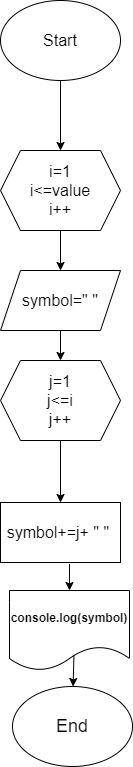

The diagram above was exported from draw.io. Its source (the exported page's mxGraphModel, read from the mxfile embedded in the PNG):
<mxGraphModel dx="1221" dy="1769" grid="1" gridSize="16" guides="1" tooltips="1" connect="1" arrows="1" fold="1" page="1" pageScale="1" pageWidth="827" pageHeight="1169" math="0" shadow="0">
  <root>
    <mxCell id="WIyWlLk6GJQsqaUBKTNV-0" />
    <mxCell id="WIyWlLk6GJQsqaUBKTNV-1" parent="WIyWlLk6GJQsqaUBKTNV-0" />
    <mxCell id="_yTxb65dubgZpPcS-PIk-0" value="&lt;font style=&quot;font-size: 16px;&quot;&gt;Start&lt;/font&gt;" style="ellipse;whiteSpace=wrap;html=1;fontSize=16;" vertex="1" parent="WIyWlLk6GJQsqaUBKTNV-1">
      <mxGeometry x="330" y="-70" width="120" height="80" as="geometry" />
    </mxCell>
    <mxCell id="_yTxb65dubgZpPcS-PIk-1" value="" style="endArrow=classic;html=1;rounded=0;exitX=0.5;exitY=1;exitDx=0;exitDy=0;fontSize=16;" edge="1" parent="WIyWlLk6GJQsqaUBKTNV-1" source="_yTxb65dubgZpPcS-PIk-0" target="_yTxb65dubgZpPcS-PIk-2">
      <mxGeometry width="50" height="50" relative="1" as="geometry">
        <mxPoint x="390" y="240" as="sourcePoint" />
        <mxPoint x="390" y="70" as="targetPoint" />
      </mxGeometry>
    </mxCell>
    <mxCell id="_yTxb65dubgZpPcS-PIk-2" value="i=1&lt;br style=&quot;font-size: 16px;&quot;&gt;i&amp;lt;=value&lt;br style=&quot;font-size: 16px;&quot;&gt;i++" style="shape=hexagon;perimeter=hexagonPerimeter2;whiteSpace=wrap;html=1;fixedSize=1;fontSize=16;" vertex="1" parent="WIyWlLk6GJQsqaUBKTNV-1">
      <mxGeometry x="330" y="80" width="120" height="80" as="geometry" />
    </mxCell>
    <mxCell id="_yTxb65dubgZpPcS-PIk-3" value="" style="endArrow=classic;html=1;rounded=0;exitX=0.5;exitY=1;exitDx=0;exitDy=0;fontSize=16;" edge="1" parent="WIyWlLk6GJQsqaUBKTNV-1" source="_yTxb65dubgZpPcS-PIk-2" target="_yTxb65dubgZpPcS-PIk-4">
      <mxGeometry width="50" height="50" relative="1" as="geometry">
        <mxPoint x="390" y="220" as="sourcePoint" />
        <mxPoint x="390" y="230" as="targetPoint" />
      </mxGeometry>
    </mxCell>
    <mxCell id="_yTxb65dubgZpPcS-PIk-4" value="&lt;font style=&quot;font-size: 16px;&quot;&gt;symbol=&quot; &quot;&lt;/font&gt;" style="shape=parallelogram;perimeter=parallelogramPerimeter;whiteSpace=wrap;html=1;fixedSize=1;fontSize=16;" vertex="1" parent="WIyWlLk6GJQsqaUBKTNV-1">
      <mxGeometry x="330" y="200" width="120" height="60" as="geometry" />
    </mxCell>
    <mxCell id="_yTxb65dubgZpPcS-PIk-5" value="" style="endArrow=classic;html=1;rounded=0;exitX=0.5;exitY=1;exitDx=0;exitDy=0;fontSize=16;" edge="1" parent="WIyWlLk6GJQsqaUBKTNV-1" source="_yTxb65dubgZpPcS-PIk-4" target="_yTxb65dubgZpPcS-PIk-6">
      <mxGeometry width="50" height="50" relative="1" as="geometry">
        <mxPoint x="390" y="220" as="sourcePoint" />
        <mxPoint x="390" y="330" as="targetPoint" />
      </mxGeometry>
    </mxCell>
    <mxCell id="_yTxb65dubgZpPcS-PIk-6" value="j=1&lt;br style=&quot;font-size: 16px;&quot;&gt;j&amp;lt;=i&lt;br style=&quot;font-size: 16px;&quot;&gt;j++" style="shape=hexagon;perimeter=hexagonPerimeter2;whiteSpace=wrap;html=1;fixedSize=1;fontSize=16;" vertex="1" parent="WIyWlLk6GJQsqaUBKTNV-1">
      <mxGeometry x="330" y="290" width="120" height="80" as="geometry" />
    </mxCell>
    <mxCell id="_yTxb65dubgZpPcS-PIk-7" value="&lt;font style=&quot;font-size: 16px;&quot;&gt;symbol+=j+ &quot; &quot;&lt;span style=&quot;white-space: pre;&quot;&gt;&#09;&lt;/span&gt;&lt;/font&gt;" style="rounded=0;whiteSpace=wrap;html=1;" vertex="1" parent="WIyWlLk6GJQsqaUBKTNV-1">
      <mxGeometry x="330" y="432" width="120" height="60" as="geometry" />
    </mxCell>
    <mxCell id="_yTxb65dubgZpPcS-PIk-8" value="" style="endArrow=classic;html=1;rounded=0;exitX=0.5;exitY=1;exitDx=0;exitDy=0;" edge="1" parent="WIyWlLk6GJQsqaUBKTNV-1" source="_yTxb65dubgZpPcS-PIk-6" target="_yTxb65dubgZpPcS-PIk-7">
      <mxGeometry width="50" height="50" relative="1" as="geometry">
        <mxPoint x="352" y="338" as="sourcePoint" />
        <mxPoint x="402" y="288" as="targetPoint" />
      </mxGeometry>
    </mxCell>
    <mxCell id="_yTxb65dubgZpPcS-PIk-9" value="" style="endArrow=classic;html=1;rounded=0;exitX=0.575;exitY=1.026;exitDx=0;exitDy=0;exitPerimeter=0;" edge="1" parent="WIyWlLk6GJQsqaUBKTNV-1" source="_yTxb65dubgZpPcS-PIk-7" target="_yTxb65dubgZpPcS-PIk-10">
      <mxGeometry width="50" height="50" relative="1" as="geometry">
        <mxPoint x="352" y="338" as="sourcePoint" />
        <mxPoint x="399" y="560" as="targetPoint" />
      </mxGeometry>
    </mxCell>
    <mxCell id="_yTxb65dubgZpPcS-PIk-10" value="&lt;b&gt;console.log(symbol)&lt;/b&gt;" style="shape=document;whiteSpace=wrap;html=1;boundedLbl=1;" vertex="1" parent="WIyWlLk6GJQsqaUBKTNV-1">
      <mxGeometry x="339" y="520" width="120" height="80" as="geometry" />
    </mxCell>
    <mxCell id="_yTxb65dubgZpPcS-PIk-11" value="" style="endArrow=classic;html=1;rounded=0;exitX=0.537;exitY=0.814;exitDx=0;exitDy=0;exitPerimeter=0;" edge="1" parent="WIyWlLk6GJQsqaUBKTNV-1" source="_yTxb65dubgZpPcS-PIk-10" target="_yTxb65dubgZpPcS-PIk-12">
      <mxGeometry width="50" height="50" relative="1" as="geometry">
        <mxPoint x="352" y="530" as="sourcePoint" />
        <mxPoint x="402" y="656" as="targetPoint" />
      </mxGeometry>
    </mxCell>
    <mxCell id="_yTxb65dubgZpPcS-PIk-12" value="&lt;font style=&quot;font-size: 18px;&quot;&gt;End&lt;/font&gt;" style="ellipse;whiteSpace=wrap;html=1;" vertex="1" parent="WIyWlLk6GJQsqaUBKTNV-1">
      <mxGeometry x="342" y="616" width="120" height="80" as="geometry" />
    </mxCell>
  </root>
</mxGraphModel>